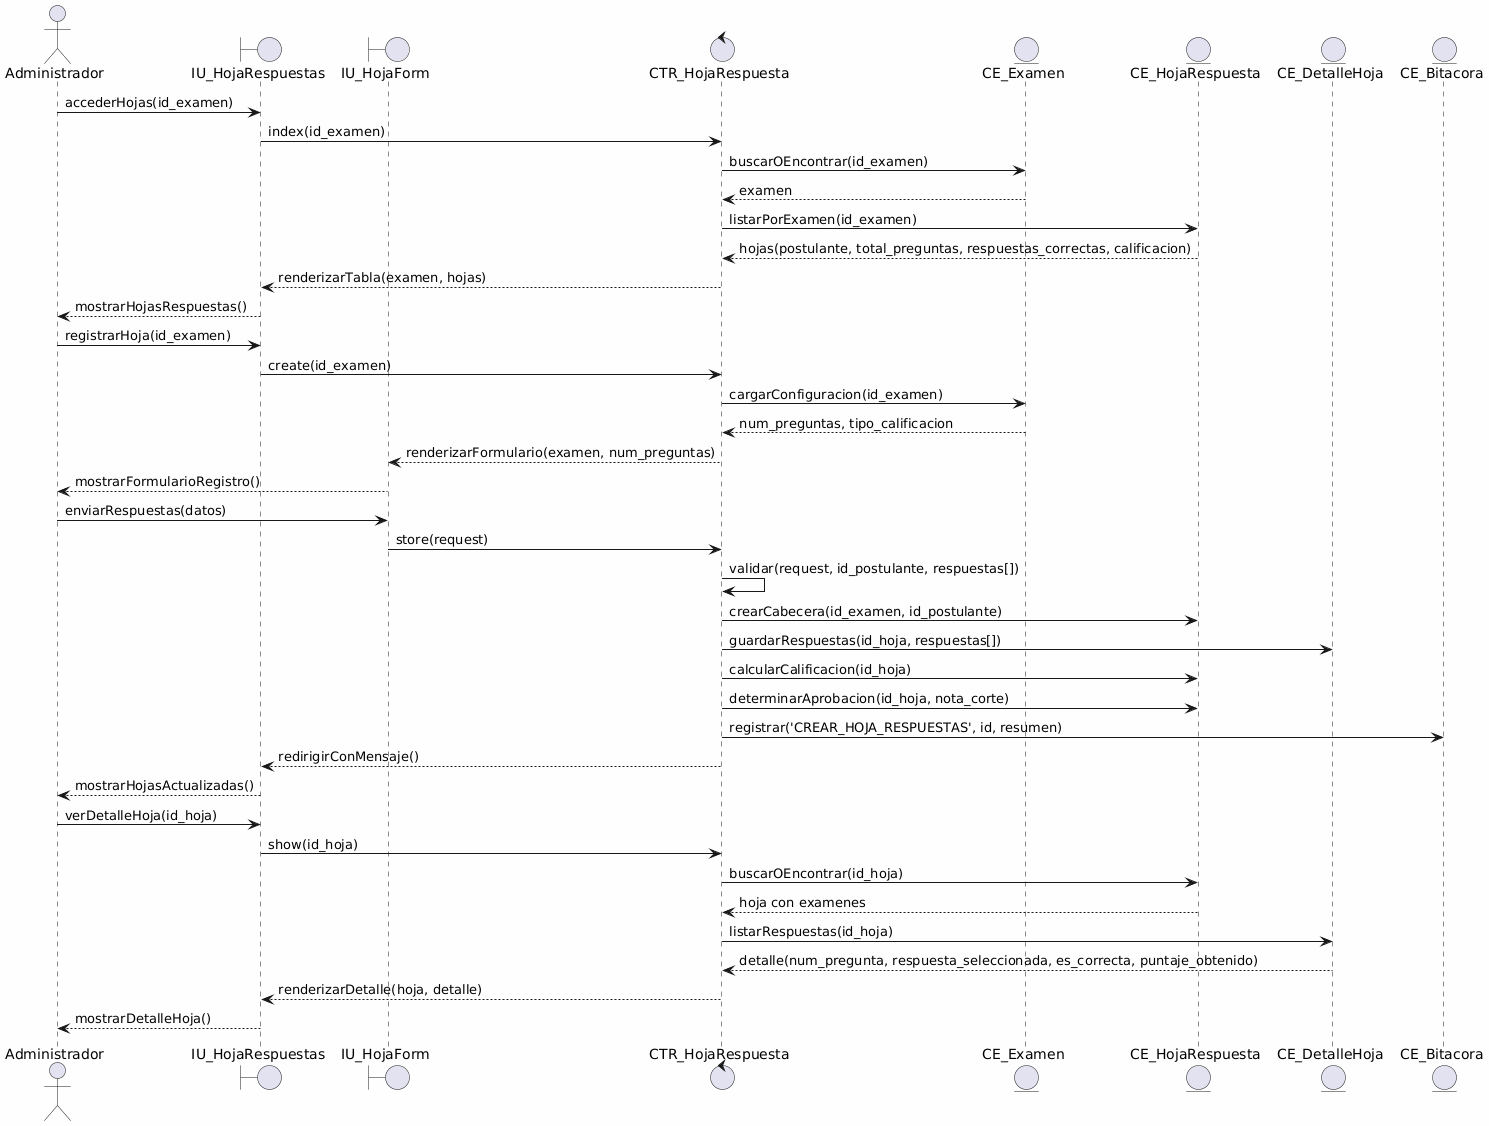

The diagram above was rendered by PlantUML. Its source (embedded in the PNG):
@startuml
skinparam backgroundColor #FEFEFE
skinparam defaultFontName Consolas

actor "Administrador" as admin
boundary "IU_HojaRespuestas" as vista
boundary "IU_HojaForm" as form
control "CTR_HojaRespuesta" as ctr
entity "CE_Examen" as examen
entity "CE_HojaRespuesta" as hoja
entity "CE_DetalleHoja" as detalle
entity "CE_Bitacora" as bitacora

admin -> vista: accederHojas(id_examen)
vista -> ctr: index(id_examen)
ctr -> examen: buscarOEncontrar(id_examen)
examen --> ctr: examen
ctr -> hoja: listarPorExamen(id_examen)
hoja --> ctr: hojas(postulante, total_preguntas, respuestas_correctas, calificacion)
ctr --> vista: renderizarTabla(examen, hojas)
vista --> admin: mostrarHojasRespuestas()

admin -> vista: registrarHoja(id_examen)
vista -> ctr: create(id_examen)
ctr -> examen: cargarConfiguracion(id_examen)
examen --> ctr: num_preguntas, tipo_calificacion
ctr --> form: renderizarFormulario(examen, num_preguntas)
form --> admin: mostrarFormularioRegistro()

admin -> form: enviarRespuestas(datos)
form -> ctr: store(request)
ctr -> ctr: validar(request, id_postulante, respuestas[])
ctr -> hoja: crearCabecera(id_examen, id_postulante)
ctr -> detalle: guardarRespuestas(id_hoja, respuestas[])
ctr -> hoja: calcularCalificacion(id_hoja)
ctr -> hoja: determinarAprobacion(id_hoja, nota_corte)
ctr -> bitacora: registrar('CREAR_HOJA_RESPUESTAS', id, resumen)
ctr --> vista: redirigirConMensaje()
vista --> admin: mostrarHojasActualizadas()

admin -> vista: verDetalleHoja(id_hoja)
vista -> ctr: show(id_hoja)
ctr -> hoja: buscarOEncontrar(id_hoja)
hoja --> ctr: hoja con examenes
ctr -> detalle: listarRespuestas(id_hoja)
detalle --> ctr: detalle(num_pregunta, respuesta_seleccionada, es_correcta, puntaje_obtenido)
ctr --> vista: renderizarDetalle(hoja, detalle)
vista --> admin: mostrarDetalleHoja()
@enduml